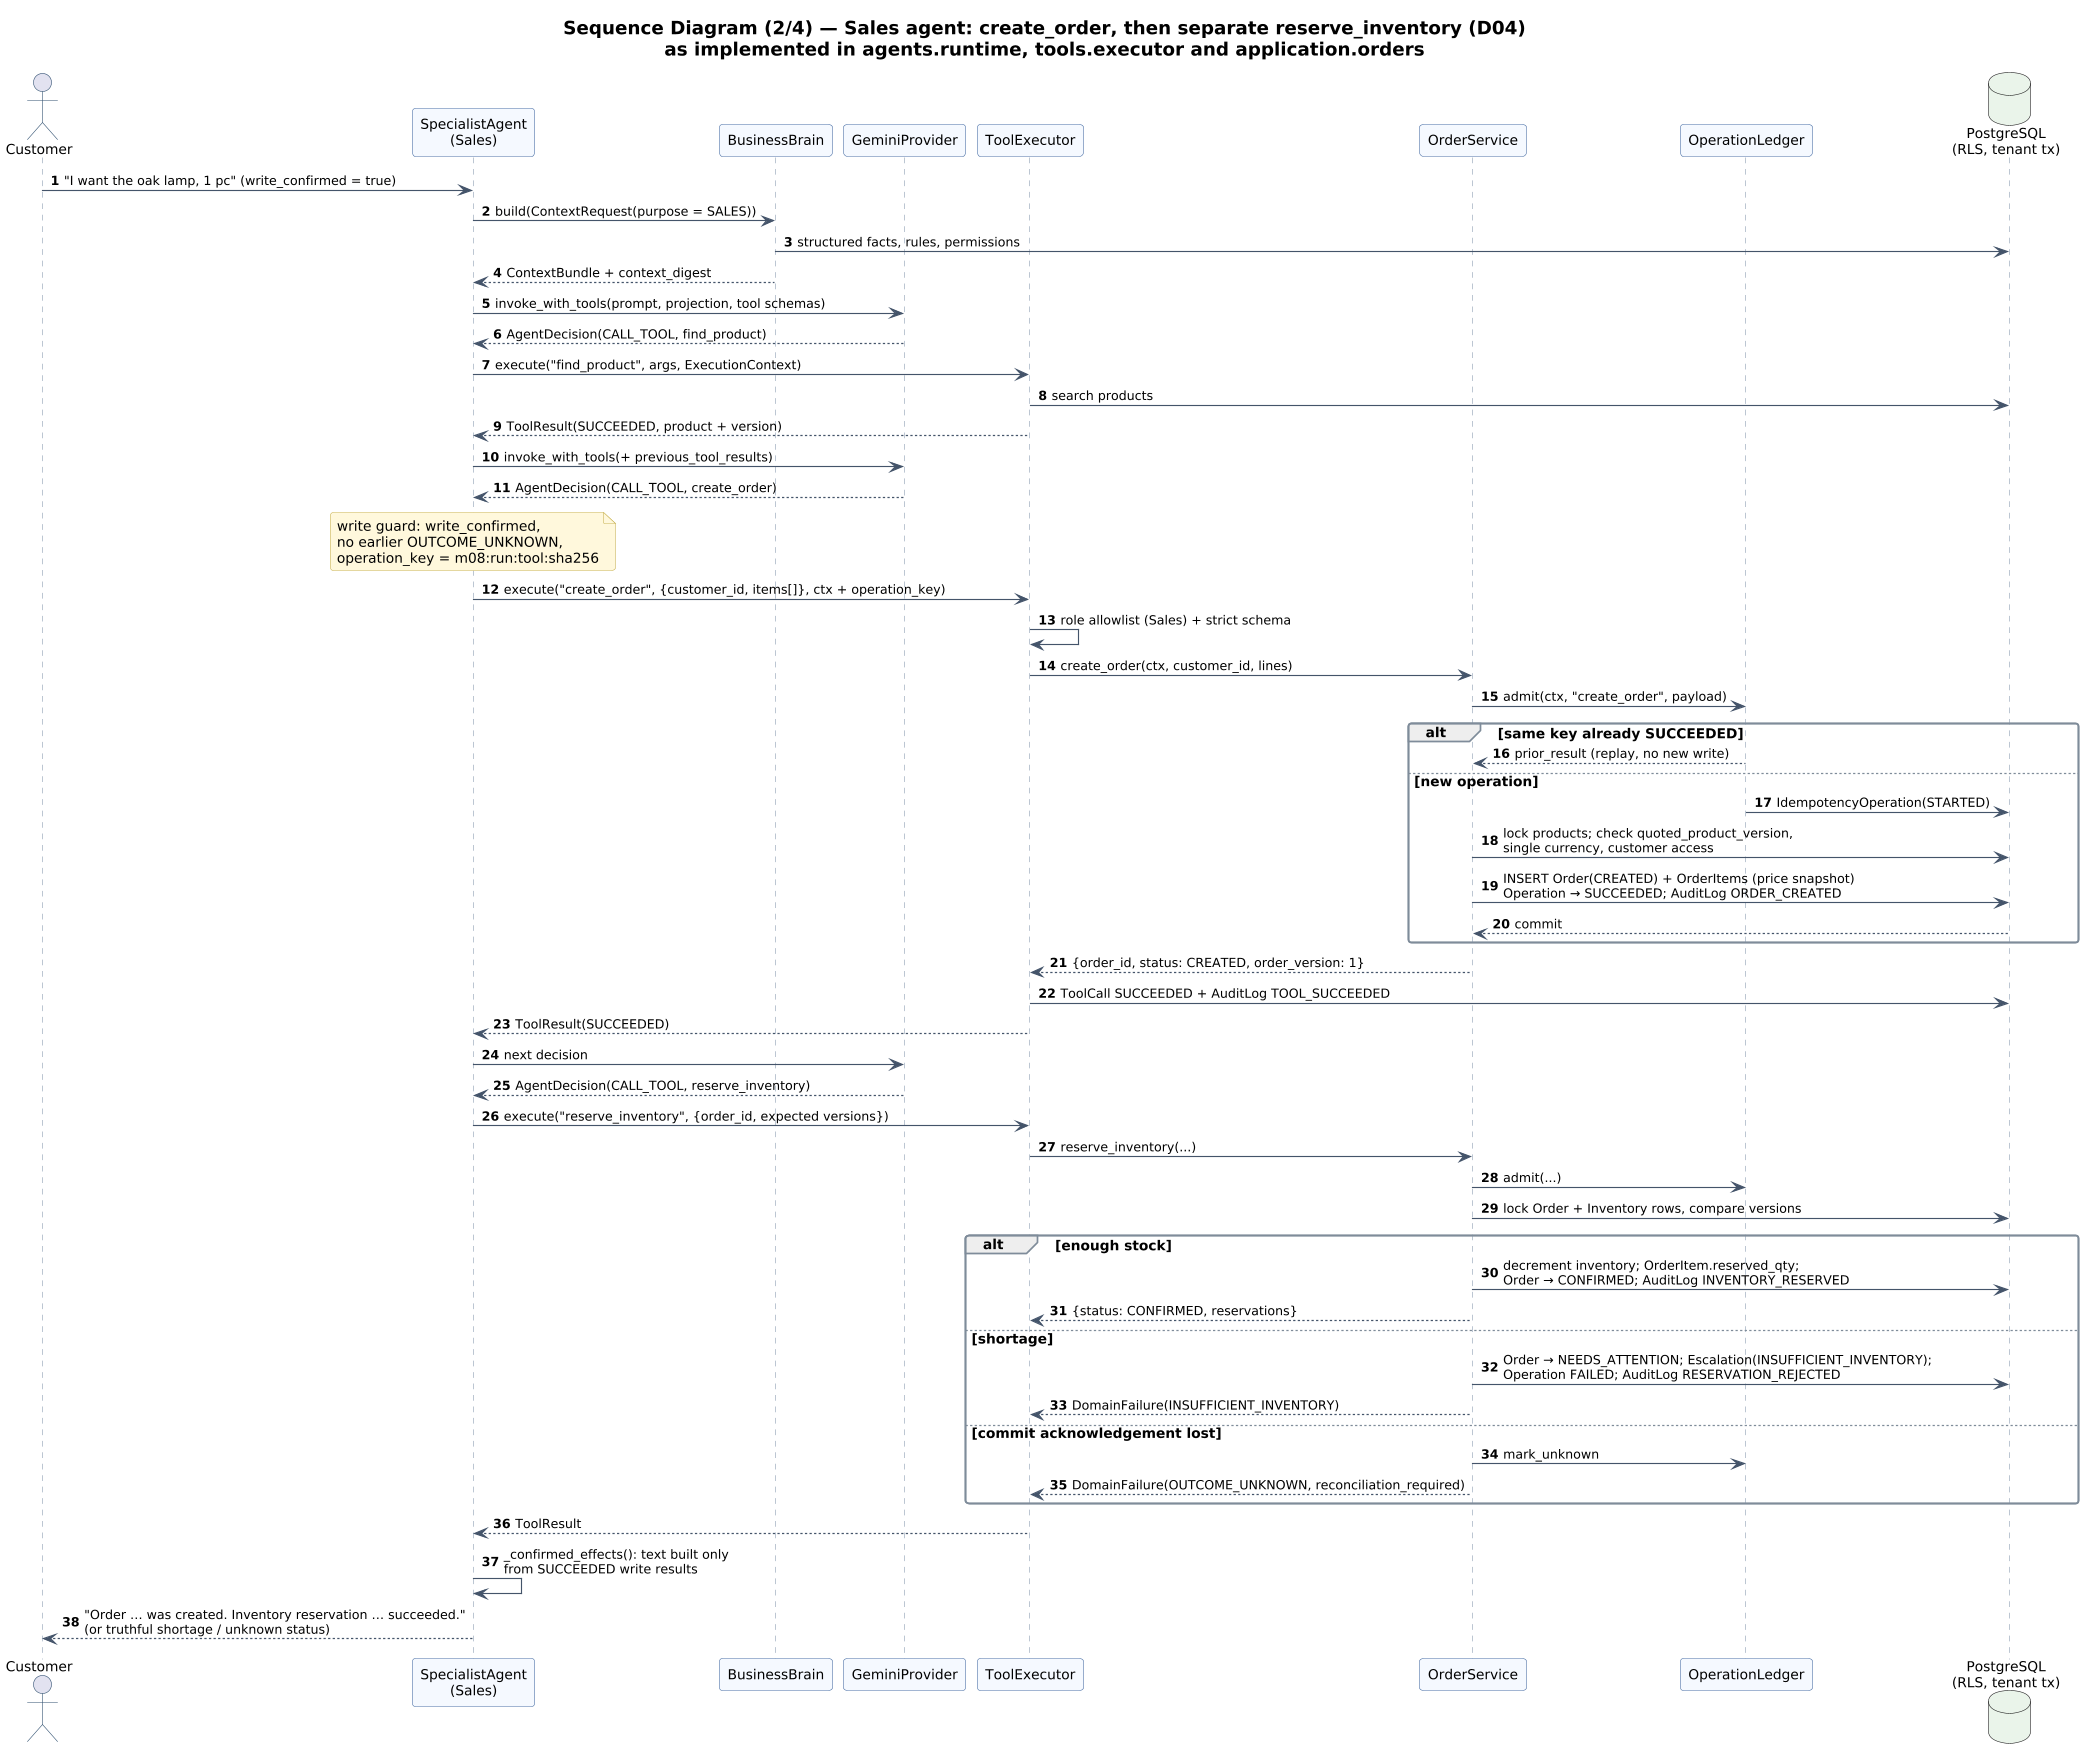

The diagram above was rendered by PlantUML. Its source (embedded in the PNG):
@startuml 12_seq_create_order
!include _style.iuml
title Sequence Diagram (2/4) — Sales agent: create_order, then separate reserve_inventory (D04)\nas implemented in agents.runtime, tools.executor and application.orders
autonumber

actor Customer
participant "SpecialistAgent\n(Sales)" as SA
participant "BusinessBrain" as Brain
participant "GeminiProvider" as LLM
participant "ToolExecutor" as TE
participant "OrderService" as OS
participant "OperationLedger" as OL
database "PostgreSQL\n(RLS, tenant tx)" as PG

Customer -> SA : "I want the oak lamp, 1 pc" (write_confirmed = true)
SA -> Brain : build(ContextRequest(purpose = SALES))
Brain -> PG : structured facts, rules, permissions
Brain --> SA : ContextBundle + context_digest
SA -> LLM : invoke_with_tools(prompt, projection, tool schemas)
LLM --> SA : AgentDecision(CALL_TOOL, find_product)
SA -> TE : execute("find_product", args, ExecutionContext)
TE -> PG : search products
TE --> SA : ToolResult(SUCCEEDED, product + version)
SA -> LLM : invoke_with_tools(+ previous_tool_results)
LLM --> SA : AgentDecision(CALL_TOOL, create_order)
note over SA : write guard: write_confirmed,\nno earlier OUTCOME_UNKNOWN,\noperation_key = m08:run:tool:sha256
SA -> TE : execute("create_order", {customer_id, items[]}, ctx + operation_key)
TE -> TE : role allowlist (Sales) + strict schema
TE -> OS : create_order(ctx, customer_id, lines)
OS -> OL : admit(ctx, "create_order", payload)
alt same key already SUCCEEDED
  OL --> OS : prior_result (replay, no new write)
else new operation
  OL -> PG : IdempotencyOperation(STARTED)
  OS -> PG : lock products; check quoted_product_version,\nsingle currency, customer access
  OS -> PG : INSERT Order(CREATED) + OrderItems (price snapshot)\nOperation → SUCCEEDED; AuditLog ORDER_CREATED
  PG --> OS : commit
end
OS --> TE : {order_id, status: CREATED, order_version: 1}
TE -> PG : ToolCall SUCCEEDED + AuditLog TOOL_SUCCEEDED
TE --> SA : ToolResult(SUCCEEDED)

SA -> LLM : next decision
LLM --> SA : AgentDecision(CALL_TOOL, reserve_inventory)
SA -> TE : execute("reserve_inventory", {order_id, expected versions})
TE -> OS : reserve_inventory(...)
OS -> OL : admit(...)
OS -> PG : lock Order + Inventory rows, compare versions
alt enough stock
  OS -> PG : decrement inventory; OrderItem.reserved_qty;\nOrder → CONFIRMED; AuditLog INVENTORY_RESERVED
  OS --> TE : {status: CONFIRMED, reservations}
else shortage
  OS -> PG : Order → NEEDS_ATTENTION; Escalation(INSUFFICIENT_INVENTORY);\nOperation FAILED; AuditLog RESERVATION_REJECTED
  OS --> TE : DomainFailure(INSUFFICIENT_INVENTORY)
else commit acknowledgement lost
  OS -> OL : mark_unknown
  OS --> TE : DomainFailure(OUTCOME_UNKNOWN, reconciliation_required)
end
TE --> SA : ToolResult
SA -> SA : _confirmed_effects(): text built only\nfrom SUCCEEDED write results
SA --> Customer : "Order … was created. Inventory reservation … succeeded."\n(or truthful shortage / unknown status)
@enduml